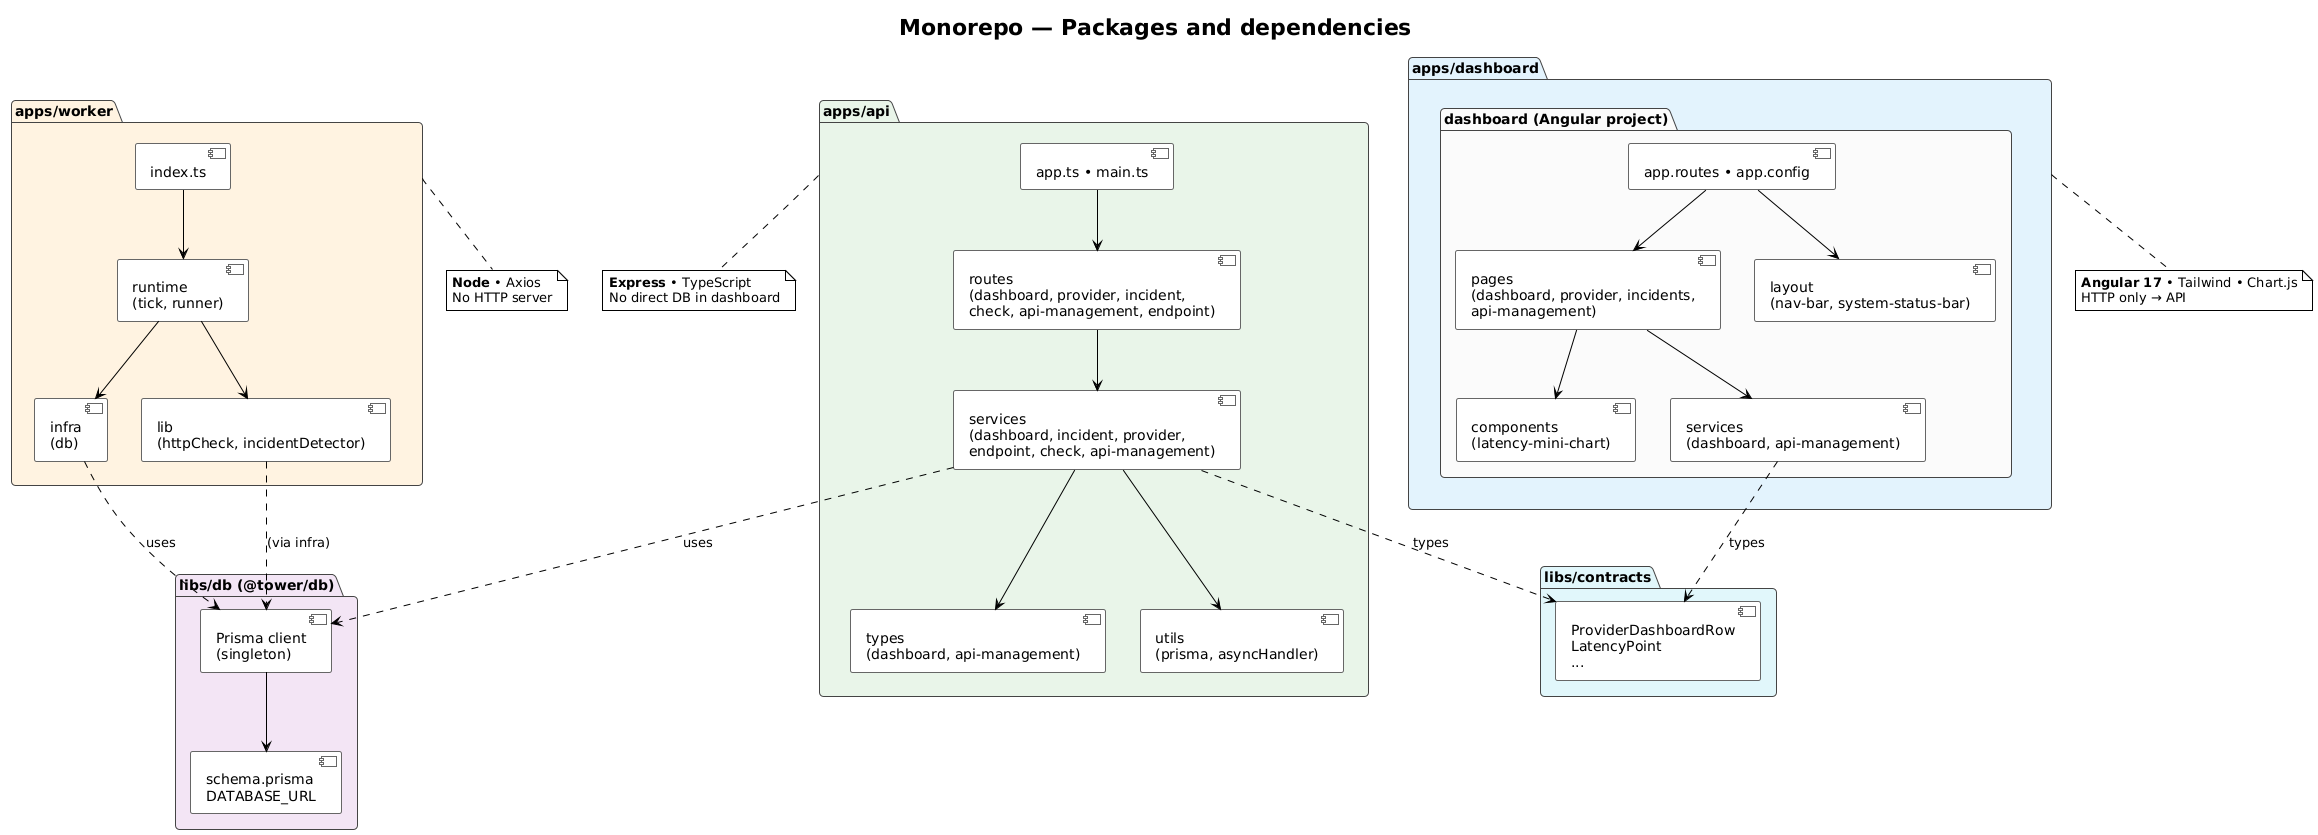

The diagram above was rendered by PlantUML. Its source (embedded in the PNG):
@startuml
!theme plain

title Monorepo — Packages and dependencies

skinparam backgroundColor #FEFEFE
skinparam package {
  roundCorner 8
  borderColor #444
  backgroundColor #FAFAFA
}
skinparam component {
  roundCorner 4
  borderColor #666
}

' --- Apps ---
package "apps/api" as api #E8F5E9 {
  component [routes\n(dashboard, provider, incident,\ncheck, api-management, endpoint)] as api_routes
  component [services\n(dashboard, incident, provider,\nendpoint, check, api-management)] as api_services
  component [types\n(dashboard, api-management)] as api_types
  component [utils\n(prisma, asyncHandler)] as api_utils
  component [app.ts • main.ts] as api_entry
  api_entry --> api_routes
  api_routes --> api_services
  api_services --> api_utils
  api_services --> api_types
}

package "apps/dashboard" as dashboard #E3F2FD {
  package "dashboard (Angular project)" as dash_inner {
    component [pages\n(dashboard, provider, incidents,\napi-management)] as dash_pages
    component [components\n(latency-mini-chart)] as dash_components
    component [layout\n(nav-bar, system-status-bar)] as dash_layout
    component [services\n(dashboard, api-management)] as dash_services
    component [app.routes • app.config] as dash_app
    dash_app --> dash_pages
    dash_app --> dash_layout
    dash_pages --> dash_services
    dash_pages --> dash_components
  }
}

package "apps/worker" as worker #FFF3E0 {
  component [lib\n(httpCheck, incidentDetector)] as worker_lib
  component [runtime\n(tick, runner)] as worker_runtime
  component [infra\n(db)] as worker_infra
  component [index.ts] as worker_entry
  worker_entry --> worker_runtime
  worker_runtime --> worker_lib
  worker_runtime --> worker_infra
}

' --- Libs ---
package "libs/db (@tower/db)" as pdb #F3E5F5 {
  component [Prisma client\n(singleton)] as prisma_client
  component [schema.prisma\nDATABASE_URL] as prisma_schema
  prisma_client --> prisma_schema
}

package "libs/contracts" as pcontracts #E0F7FA {
  component [ProviderDashboardRow\nLatencyPoint\n...] as contracts_types
}

' --- Cross-package dependencies ---
api_services ..> prisma_client : uses
api_services ..> contracts_types : types
worker_infra ..> prisma_client : uses
worker_lib ..> prisma_client : (via infra)
dash_services ..> contracts_types : types

note bottom of api
  **Express** • TypeScript
  No direct DB in dashboard
end note
note bottom of dashboard
  **Angular 17** • Tailwind • Chart.js
  HTTP only → API
end note
note bottom of worker
  **Node** • Axios
  No HTTP server
end note
@enduml